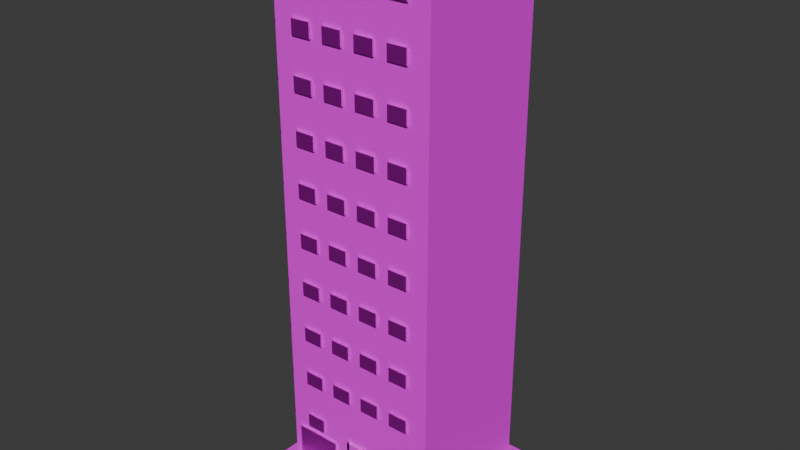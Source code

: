 # Source: Edificio.blend  (saved by Blender 5.0.119; exported with 4.5.12 LTS)
import bpy
from mathutils import Matrix  # noqa: F401  (used for matrix-valued properties, if any)

bpy.ops.wm.read_factory_settings(use_empty=True)
scene = bpy.context.scene
scene.name = 'Scene'

# ---- collections
col_collection = bpy.data.collections.new('Collection'); scene.collection.children.link(col_collection)

# ---- images (referenced by path relative to the original .blend; pixels are not part of the script)
import os
ASSET_DIR = os.environ.get("B2B_ASSET_DIR", "")  # directory of the original .blend (textures are referenced by path, not embedded)
HERE = os.path.dirname(os.path.abspath(__file__))  # packed textures are extracted next to this script under _unpacked/

def load_image(name, relpath, width, height, colorspace="sRGB"):
    """Load a texture the original file referenced (path relative to the .blend, or extracted next to this script)."""
    p = next((c for c in (os.path.join(HERE, relpath), os.path.join(ASSET_DIR, relpath)) if relpath and os.path.exists(c)), "")
    if p:
        img = bpy.data.images.load(p, check_existing=True)
        img.name = name
    else:  # same state as the original file: an image datablock whose file is absent (Cycles renders it pink)
        img = bpy.data.images.new(name, width, height)
        img.source = "FILE"
        img.filepath = "//" + (relpath or name)
    img.colorspace_settings.name = colorspace
    return img
img_azul_png = load_image('Azul.png', 'Azul.png', 1024, 1024, 'sRGB')
img_concreto_png = load_image('Concreto.png', 'Concreto.png', 1024, 1024, 'sRGB')
img_madera_png = load_image('Madera.png', 'Madera.png', 1024, 1024, 'sRGB')
img_metal_png = load_image('Metal.png', 'Metal.png', 1024, 1024, 'sRGB')
img_cristal_png = load_image('Cristal.png', 'Cristal.png', 1024, 1024, 'sRGB')

# ---- materials (node trees are filled in below, after node groups)
mat_material = bpy.data.materials.new('Material')
mat_material_007 = bpy.data.materials.new('Material.007')
mat_material_001 = bpy.data.materials.new('Material.001')
mat_material_002 = bpy.data.materials.new('Material.002')
mat_material_006 = bpy.data.materials.new('Material.006')
mat_material_004 = bpy.data.materials.new('Material.004')
mat_material_008 = bpy.data.materials.new('Material.008')

# ---- material node trees
mat_material.use_nodes = True; mat_material.node_tree.nodes.clear()
_N = mat_material.node_tree.nodes; _L = mat_material.node_tree.links
n0 = _N.new('ShaderNodeBsdfPrincipled'); n0.name = 'BSDF Principista'; n0.location = (-200, 100)
n1 = _N.new('ShaderNodeOutputMaterial'); n1.name = 'Material'; n1.location = (200, 100)
n2 = _N.new('ShaderNodeTexImage'); n2.name = 'Imagen'; n2.location = (-490, 80)
n2.image = img_azul_png
_L.new(n0.outputs[0], n1.inputs[0])
_L.new(n2.outputs[0], n0.inputs[0])
n1.is_active_output = True
mat_material_007.use_nodes = True; mat_material_007.node_tree.nodes.clear()
_N = mat_material_007.node_tree.nodes; _L = mat_material_007.node_tree.links
n0 = _N.new('ShaderNodeBsdfPrincipled'); n0.name = 'BSDF Principista'; n0.location = (-200, 100)
n1 = _N.new('ShaderNodeOutputMaterial'); n1.name = 'Material'; n1.location = (200, 100)
n2 = _N.new('ShaderNodeTexImage'); n2.name = 'Imagen'; n2.location = (-490, 80)
n2.image = img_concreto_png
_L.new(n0.outputs[0], n1.inputs[0])
_L.new(n2.outputs[0], n0.inputs[0])
n1.is_active_output = True
mat_material_001.use_nodes = True; mat_material_001.node_tree.nodes.clear()
_N = mat_material_001.node_tree.nodes; _L = mat_material_001.node_tree.links
n0 = _N.new('ShaderNodeBsdfPrincipled'); n0.name = 'BSDF Principista'; n0.location = (-200, 100)
n1 = _N.new('ShaderNodeOutputMaterial'); n1.name = 'Material'; n1.location = (200, 100)
n2 = _N.new('ShaderNodeTexImage'); n2.name = 'Imagen'; n2.location = (-490, 80)
n2.image = img_madera_png
_L.new(n0.outputs[0], n1.inputs[0])
_L.new(n2.outputs[0], n0.inputs[0])
n1.is_active_output = True
mat_material_002.use_nodes = True; mat_material_002.node_tree.nodes.clear()
_N = mat_material_002.node_tree.nodes; _L = mat_material_002.node_tree.links
n0 = _N.new('ShaderNodeBsdfPrincipled'); n0.name = 'BSDF Principista'; n0.location = (-200, 100)
n0.inputs[1].default_value = 1.0
n1 = _N.new('ShaderNodeOutputMaterial'); n1.name = 'Material'; n1.location = (200, 100)
n2 = _N.new('ShaderNodeTexImage'); n2.name = 'Imagen'; n2.location = (-490, 80)
n2.image = img_metal_png
_L.new(n0.outputs[0], n1.inputs[0])
_L.new(n2.outputs[0], n0.inputs[0])
n1.is_active_output = True
mat_material_006.use_nodes = True; mat_material_006.node_tree.nodes.clear()
_N = mat_material_006.node_tree.nodes; _L = mat_material_006.node_tree.links
n0 = _N.new('ShaderNodeBsdfPrincipled'); n0.name = 'BSDF Principista'; n0.location = (-200, 100)
n0.inputs[1].default_value = 1.0
n1 = _N.new('ShaderNodeOutputMaterial'); n1.name = 'Material'; n1.location = (200, 100)
n2 = _N.new('ShaderNodeTexImage'); n2.name = 'Imagen'; n2.location = (-490, 80)
n2.image = img_cristal_png
_L.new(n0.outputs[0], n1.inputs[0])
_L.new(n2.outputs[0], n0.inputs[0])
n1.is_active_output = True
mat_material_004.use_nodes = True; mat_material_004.node_tree.nodes.clear()
_N = mat_material_004.node_tree.nodes; _L = mat_material_004.node_tree.links
n0 = _N.new('ShaderNodeBsdfPrincipled'); n0.name = 'BSDF Principista'; n0.location = (-200, 100)
n0.inputs[1].default_value = 1.0
n1 = _N.new('ShaderNodeOutputMaterial'); n1.name = 'Material'; n1.location = (200, 100)
n2 = _N.new('ShaderNodeTexImage'); n2.name = 'Imagen'; n2.location = (-490, 80)
n2.image = img_cristal_png
_L.new(n0.outputs[0], n1.inputs[0])
_L.new(n2.outputs[0], n0.inputs[0])
n1.is_active_output = True
mat_material_008.use_nodes = True; mat_material_008.node_tree.nodes.clear()
_N = mat_material_008.node_tree.nodes; _L = mat_material_008.node_tree.links
n0 = _N.new('ShaderNodeBsdfPrincipled'); n0.name = 'BSDF Principista'; n0.location = (-200, 100)
n0.inputs[1].default_value = 1.0
n1 = _N.new('ShaderNodeOutputMaterial'); n1.name = 'Material'; n1.location = (200, 100)
n2 = _N.new('ShaderNodeTexImage'); n2.name = 'Imagen'; n2.location = (-490, 80)
n2.image = img_metal_png
_L.new(n0.outputs[0], n1.inputs[0])
_L.new(n2.outputs[0], n0.inputs[0])
n1.is_active_output = True

# ---- world
world_world = bpy.data.worlds.new('World'); scene.world = world_world
world_world.use_nodes = True; world_world.node_tree.nodes.clear()
_N = world_world.node_tree.nodes; _L = world_world.node_tree.links
n0 = _N.new('ShaderNodeOutputWorld'); n0.name = 'World Output'; n0.location = (200, 100)
n1 = _N.new('ShaderNodeBackground'); n1.name = 'Background'; n1.location = (-200, 100)
n1.inputs[0].default_value = (0.05088, 0.05088, 0.05088, 1.0)
_L.new(n1.outputs[0], n0.inputs[0])
n0.is_active_output = True
world_world.color = (0.05088, 0.05088, 0.05088)
world_world.sun_shadow_jitter_overblur = 0.0

# ---- meshes
me_cubo_110 = bpy.data.meshes.new('Cubo.110')
me_cubo_110.from_pydata([(-2.4, -2.0, 0.3), (-2.4, -2.0, 16.0), (-2.4, 2.0, 0.3), (-2.4, 2.0, 16.0), (2.4, -2.0, 0.3), (2.4, -2.0, 16.0), (2.4, 2.0, 0.3), (2.4, 2.0, 16.0)], [], [(0, 1, 3, 2), (2, 3, 7, 6), (6, 7, 5, 4), (4, 5, 1, 0)])
_uv = me_cubo_110.uv_layers.new(name='MapaUV')
_uv.uv.foreach_set('vector', [0.02085, 0.01534, 0.9963, 0.02154, 0.9984, 0.9938, 0.003636, 0.9941, 0.003636, 0.9941, 0.9984, 0.9938, 0.9991, 0.003637, -0.002974, 0.004645, -0.002974, 0.004645, 0.9991, 0.003637, 1.001, 1.003, -0.0009579, 0.9925, -0.0009579, 0.9925, 1.001, 1.003, 0.997, 0.0005825, 0.0009609, -0.003999])
me_cubo_110.materials.append(mat_material)
me_cubo_110.update()
me_cubo_111 = bpy.data.meshes.new('Cubo.111')
me_cubo_111.from_pydata([(-2.475, -2.075, 16.06), (-2.475, -2.075, 16.24), (-2.475, 2.075, 16.06), (-2.475, 2.075, 16.24), (2.475, -2.075, 16.06), (2.475, -2.075, 16.24), (2.475, 2.075, 16.06), (2.475, 2.075, 16.24), (-2.9, -2.5, 0.0), (-2.9, -2.5, 0.3), (-2.9, 2.5, 0.0), (-2.9, 2.5, 0.3), (2.9, -2.5, 0.0), (2.9, -2.5, 0.3), (2.9, 2.5, 0.0), (2.9, 2.5, 0.3), (-1.0, -2.8, 0.0), (-1.0, -2.8, 0.24), (-1.0, -2.1, 0.0), (-1.0, -2.1, 0.24), (1.0, -2.8, 0.0), (1.0, -2.8, 0.24), (1.0, -2.1, 0.0), (1.0, -2.1, 0.24)], [], [(0, 1, 3, 2), (2, 3, 7, 6), (6, 7, 5, 4), (4, 5, 1, 0), (2, 6, 4, 0), (7, 3, 1, 5), (8, 9, 11, 10), (10, 11, 15, 14), (14, 15, 13, 12), (12, 13, 9, 8), (10, 14, 12, 8), (15, 11, 9, 13), (16, 17, 19, 18), (18, 19, 23, 22), (22, 23, 21, 20), (20, 21, 17, 16), (18, 22, 20, 16), (23, 19, 17, 21)])
_uv = me_cubo_111.uv_layers.new(name='MapaUV')
_uv.uv.foreach_set('vector', [0.375, 0.0, 0.625, 0.0, 0.625, 0.25, 0.375, 0.25, 0.375, 0.25, 0.625, 0.25, 0.625, 0.5, 0.375, 0.5, 0.375, 0.5, 0.625, 0.5, 0.625, 0.75, 0.375, 0.75, 0.375, 0.75, 0.625, 0.75, 0.625, 1.0, 0.375, 1.0, 0.125, 0.5, 0.375, 0.5, 0.375, 0.75, 0.125, 0.75, 0.625, 0.5, 0.875, 0.5, 0.875, 0.75, 0.625, 0.75, 0.375, 0.0, 0.625, 0.0, 0.625, 0.25, 0.375, 0.25, 0.375, 0.25, 0.625, 0.25, 0.625, 0.5, 0.375, 0.5, 0.375, 0.5, 0.625, 0.5, 0.625, 0.75, 0.375, 0.75, 0.375, 0.75, 0.625, 0.75, 0.625, 1.0, 0.375, 1.0, 0.125, 0.5, 0.375, 0.5, 0.375, 0.75, 0.125, 0.75, 0.625, 0.5, 0.875, 0.5, 0.875, 0.75, 0.625, 0.75, 0.375, 0.0, 0.625, 0.0, 0.625, 0.25, 0.375, 0.25, 0.375, 0.25, 0.625, 0.25, 0.625, 0.5, 0.375, 0.5, 0.375, 0.5, 0.625, 0.5, 0.625, 0.75, 0.375, 0.75, 0.375, 0.75, 0.625, 0.75, 0.625, 1.0, 0.375, 1.0, 0.125, 0.5, 0.375, 0.5, 0.375, 0.75, 0.125, 0.75, 0.625, 0.5, 0.875, 0.5, 0.875, 0.75, 0.625, 0.75])
me_cubo_111.materials.append(mat_material_007)
me_cubo_111.update()
me_cubo_112 = bpy.data.meshes.new('Cubo.112')
me_cubo_112.from_pydata([(-0.325, -2.08, 0.0), (-0.325, -2.08, 1.9), (-0.325, -2.0, 0.0), (-0.325, -2.0, 1.9), (0.325, -2.08, 0.0), (0.325, -2.08, 1.9), (0.325, -2.0, 0.0), (0.325, -2.0, 1.9)], [], [(0, 1, 3, 2), (2, 3, 7, 6), (6, 7, 5, 4), (4, 5, 1, 0), (2, 6, 4, 0), (7, 3, 1, 5)])
_uv = me_cubo_112.uv_layers.new(name='MapaUV')
_uv.uv.foreach_set('vector', [0.375, 0.0, 0.625, 0.0, 0.625, 0.25, 0.375, 0.25, 0.375, 0.25, 0.625, 0.25, 0.625, 0.5, 0.375, 0.5, 0.375, 0.5, 0.625, 0.5, 0.625, 0.75, 0.375, 0.75, 0.375, 0.75, 0.625, 0.75, 0.625, 1.0, 0.375, 1.0, 0.125, 0.5, 0.375, 0.5, 0.375, 0.75, 0.125, 0.75, 0.625, 0.5, 0.875, 0.5, 0.875, 0.75, 0.625, 0.75])
me_cubo_112.materials.append(mat_material_001)
me_cubo_112.update()
me_cubo_113 = bpy.data.meshes.new('Cubo.113')
me_cubo_113.from_pydata([(-0.32, -2.08, -0.05), (-0.32, -2.08, 1.95), (-0.32, -1.96, -0.05), (-0.32, -1.96, 1.95), (-0.24, -2.08, -0.05), (-0.24, -2.08, 1.95), (-0.24, -1.96, -0.05), (-0.24, -1.96, 1.95), (0.24, -2.08, -0.05), (0.24, -2.08, 1.95), (0.24, -1.96, -0.05), (0.24, -1.96, 1.95), (0.32, -2.08, -0.05), (0.32, -2.08, 1.95), (0.32, -1.96, -0.05), (0.32, -1.96, 1.95)], [], [(0, 1, 3, 2), (2, 3, 7, 6), (6, 7, 5, 4), (4, 5, 1, 0), (2, 6, 4, 0), (7, 3, 1, 5), (8, 9, 11, 10), (10, 11, 15, 14), (14, 15, 13, 12), (12, 13, 9, 8), (10, 14, 12, 8), (15, 11, 9, 13)])
_uv = me_cubo_113.uv_layers.new(name='MapaUV')
_uv.uv.foreach_set('vector', [0.375, 0.0, 0.625, 0.0, 0.625, 0.25, 0.375, 0.25, 0.375, 0.25, 0.625, 0.25, 0.625, 0.5, 0.375, 0.5, 0.375, 0.5, 0.625, 0.5, 0.625, 0.75, 0.375, 0.75, 0.375, 0.75, 0.625, 0.75, 0.625, 1.0, 0.375, 1.0, 0.125, 0.5, 0.375, 0.5, 0.375, 0.75, 0.125, 0.75, 0.625, 0.5, 0.875, 0.5, 0.875, 0.75, 0.625, 0.75, 0.375, 0.0, 0.625, 0.0, 0.625, 0.25, 0.375, 0.25, 0.375, 0.25, 0.625, 0.25, 0.625, 0.5, 0.375, 0.5, 0.375, 0.5, 0.625, 0.5, 0.625, 0.75, 0.375, 0.75, 0.375, 0.75, 0.625, 0.75, 0.625, 1.0, 0.375, 1.0, 0.125, 0.5, 0.375, 0.5, 0.375, 0.75, 0.125, 0.75, 0.625, 0.5, 0.875, 0.5, 0.875, 0.75, 0.625, 0.75])
me_cubo_113.materials.append(mat_material_002)
me_cubo_113.update()
me_cubo_115 = bpy.data.meshes.new('Cubo.115')
me_cubo_115.from_pydata([(-2.125, -2.07, 0.075), (-2.125, -2.07, 1.625), (-2.125, -1.99, 0.075), (-2.125, -1.99, 1.625), (-0.775, -2.07, 0.075), (-0.775, -2.07, 1.625), (-0.775, -1.99, 0.075), (-0.775, -1.99, 1.625), (0.775, -2.07, 0.075), (0.775, -2.07, 1.625), (0.775, -1.99, 0.075), (0.775, -1.99, 1.625), (2.125, -2.07, 0.075), (2.125, -2.07, 1.625), (2.125, -1.99, 0.075), (2.125, -1.99, 1.625)], [], [(0, 1, 3, 2), (2, 3, 7, 6), (6, 7, 5, 4), (4, 5, 1, 0), (2, 6, 4, 0), (7, 3, 1, 5), (8, 9, 11, 10), (10, 11, 15, 14), (14, 15, 13, 12), (12, 13, 9, 8), (10, 14, 12, 8), (15, 11, 9, 13)])
_uv = me_cubo_115.uv_layers.new(name='MapaUV')
_uv.uv.foreach_set('vector', [0.375, 0.0, 0.625, 0.0, 0.625, 0.25, 0.375, 0.25, 0.375, 0.25, 0.625, 0.25, 0.625, 0.5, 0.375, 0.5, 0.375, 0.5, 0.625, 0.5, 0.625, 0.75, 0.375, 0.75, 0.375, 0.75, 0.625, 0.75, 0.625, 1.0, 0.375, 1.0, 0.125, 0.5, 0.375, 0.5, 0.375, 0.75, 0.125, 0.75, 0.625, 0.5, 0.875, 0.5, 0.875, 0.75, 0.625, 0.75, 0.375, 0.0, 0.625, 0.0, 0.625, 0.25, 0.375, 0.25, 0.375, 0.25, 0.625, 0.25, 0.625, 0.5, 0.375, 0.5, 0.375, 0.5, 0.625, 0.5, 0.625, 0.75, 0.375, 0.75, 0.375, 0.75, 0.625, 0.75, 0.625, 1.0, 0.375, 1.0, 0.125, 0.5, 0.375, 0.5, 0.375, 0.75, 0.125, 0.75, 0.625, 0.5, 0.875, 0.5, 0.875, 0.75, 0.625, 0.75])
me_cubo_115.materials.append(mat_material_006)
me_cubo_115.update()
me_cubo_118 = bpy.data.meshes.new('Cubo.118')
me_cubo_118.from_pydata([(-1.79, -2.07, 1.79), (-1.79, -2.07, 2.21), (-1.79, -2.02, 1.79), (-1.79, -2.02, 2.21), (-1.21, -2.07, 1.79), (-1.21, -2.07, 2.21), (-1.21, -2.02, 1.79), (-1.21, -2.02, 2.21), (1.21, -2.07, 1.79), (1.21, -2.07, 2.21), (1.21, -2.02, 1.79), (1.21, -2.02, 2.21), (1.79, -2.07, 1.79), (1.79, -2.07, 2.21), (1.79, -2.02, 1.79), (1.79, -2.02, 2.21), (-1.79, -2.07, 3.24), (-1.79, -2.07, 3.66), (-1.79, -2.02, 3.24), (-1.79, -2.02, 3.66), (-1.21, -2.07, 3.24), (-1.21, -2.07, 3.66), (-1.21, -2.02, 3.24), (-1.21, -2.02, 3.66), (-0.79, -2.07, 3.24), (-0.79, -2.07, 3.66), (-0.79, -2.02, 3.24), (-0.79, -2.02, 3.66), (-0.21, -2.07, 3.24), (-0.21, -2.07, 3.66), (-0.21, -2.02, 3.24), (-0.21, -2.02, 3.66), (0.21, -2.07, 3.24), (0.21, -2.07, 3.66), (0.21, -2.02, 3.24), (0.21, -2.02, 3.66), (0.79, -2.07, 3.24), (0.79, -2.07, 3.66), (0.79, -2.02, 3.24), (0.79, -2.02, 3.66), (1.21, -2.07, 3.24), (1.21, -2.07, 3.66), (1.21, -2.02, 3.24), (1.21, -2.02, 3.66), (1.79, -2.07, 3.24), (1.79, -2.07, 3.66), (1.79, -2.02, 3.24), (1.79, -2.02, 3.66), (-1.79, -2.07, 4.69), (-1.79, -2.07, 5.11), (-1.79, -2.02, 4.69), (-1.79, -2.02, 5.11), (-1.21, -2.07, 4.69), (-1.21, -2.07, 5.11), (-1.21, -2.02, 4.69), (-1.21, -2.02, 5.11), (-0.79, -2.07, 4.69), (-0.79, -2.07, 5.11), (-0.79, -2.02, 4.69), (-0.79, -2.02, 5.11), (-0.21, -2.07, 4.69), (-0.21, -2.07, 5.11), (-0.21, -2.02, 4.69), (-0.21, -2.02, 5.11), (0.21, -2.07, 4.69), (0.21, -2.07, 5.11), (0.21, -2.02, 4.69), (0.21, -2.02, 5.11), (0.79, -2.07, 4.69), (0.79, -2.07, 5.11), (0.79, -2.02, 4.69), (0.79, -2.02, 5.11), (1.21, -2.07, 4.69), (1.21, -2.07, 5.11), (1.21, -2.02, 4.69), (1.21, -2.02, 5.11), (1.79, -2.07, 4.69), (1.79, -2.07, 5.11), (1.79, -2.02, 4.69), (1.79, -2.02, 5.11), (-1.79, -2.07, 6.14), (-1.79, -2.07, 6.56), (-1.79, -2.02, 6.14), (-1.79, -2.02, 6.56), (-1.21, -2.07, 6.14), (-1.21, -2.07, 6.56), (-1.21, -2.02, 6.14), (-1.21, -2.02, 6.56), (-0.79, -2.07, 6.14), (-0.79, -2.07, 6.56), (-0.79, -2.02, 6.14), (-0.79, -2.02, 6.56), (-0.21, -2.07, 6.14), (-0.21, -2.07, 6.56), (-0.21, -2.02, 6.14), (-0.21, -2.02, 6.56), (0.21, -2.07, 6.14), (0.21, -2.07, 6.56), (0.21, -2.02, 6.14), (0.21, -2.02, 6.56), (0.79, -2.07, 6.14), (0.79, -2.07, 6.56), (0.79, -2.02, 6.14), (0.79, -2.02, 6.56), (1.21, -2.07, 6.14), (1.21, -2.07, 6.56), (1.21, -2.02, 6.14), (1.21, -2.02, 6.56), (1.79, -2.07, 6.14), (1.79, -2.07, 6.56), (1.79, -2.02, 6.14), (1.79, -2.02, 6.56), (-1.79, -2.07, 7.59), (-1.79, -2.07, 8.01), (-1.79, -2.02, 7.59), (-1.79, -2.02, 8.01), (-1.21, -2.07, 7.59), (-1.21, -2.07, 8.01), (-1.21, -2.02, 7.59), (-1.21, -2.02, 8.01), (-0.79, -2.07, 7.59), (-0.79, -2.07, 8.01), (-0.79, -2.02, 7.59), (-0.79, -2.02, 8.01), (-0.21, -2.07, 7.59), (-0.21, -2.07, 8.01), (-0.21, -2.02, 7.59), (-0.21, -2.02, 8.01), (0.21, -2.07, 7.59), (0.21, -2.07, 8.01), (0.21, -2.02, 7.59), (0.21, -2.02, 8.01), (0.79, -2.07, 7.59), (0.79, -2.07, 8.01), (0.79, -2.02, 7.59), (0.79, -2.02, 8.01), (1.21, -2.07, 7.59), (1.21, -2.07, 8.01), (1.21, -2.02, 7.59), (1.21, -2.02, 8.01), (1.79, -2.07, 7.59), (1.79, -2.07, 8.01), (1.79, -2.02, 7.59), (1.79, -2.02, 8.01), (-1.79, -2.07, 9.04), (-1.79, -2.07, 9.46), (-1.79, -2.02, 9.04), (-1.79, -2.02, 9.46), (-1.21, -2.07, 9.04), (-1.21, -2.07, 9.46), (-1.21, -2.02, 9.04), (-1.21, -2.02, 9.46), (-0.79, -2.07, 9.04), (-0.79, -2.07, 9.46), (-0.79, -2.02, 9.04), (-0.79, -2.02, 9.46), (-0.21, -2.07, 9.04), (-0.21, -2.07, 9.46), (-0.21, -2.02, 9.04), (-0.21, -2.02, 9.46), (0.21, -2.07, 9.04), (0.21, -2.07, 9.46), (0.21, -2.02, 9.04), (0.21, -2.02, 9.46), (0.79, -2.07, 9.04), (0.79, -2.07, 9.46), (0.79, -2.02, 9.04), (0.79, -2.02, 9.46), (1.21, -2.07, 9.04), (1.21, -2.07, 9.46), (1.21, -2.02, 9.04), (1.21, -2.02, 9.46), (1.79, -2.07, 9.04), (1.79, -2.07, 9.46), (1.79, -2.02, 9.04), (1.79, -2.02, 9.46), (-1.79, -2.07, 10.49), (-1.79, -2.07, 10.91), (-1.79, -2.02, 10.49), (-1.79, -2.02, 10.91), (-1.21, -2.07, 10.49), (-1.21, -2.07, 10.91), (-1.21, -2.02, 10.49), (-1.21, -2.02, 10.91), (-0.79, -2.07, 10.49), (-0.79, -2.07, 10.91), (-0.79, -2.02, 10.49), (-0.79, -2.02, 10.91), (-0.21, -2.07, 10.49), (-0.21, -2.07, 10.91), (-0.21, -2.02, 10.49), (-0.21, -2.02, 10.91), (0.21, -2.07, 10.49), (0.21, -2.07, 10.91), (0.21, -2.02, 10.49), (0.21, -2.02, 10.91), (0.79, -2.07, 10.49), (0.79, -2.07, 10.91), (0.79, -2.02, 10.49), (0.79, -2.02, 10.91), (1.21, -2.07, 10.49), (1.21, -2.07, 10.91), (1.21, -2.02, 10.49), (1.21, -2.02, 10.91), (1.79, -2.07, 10.49), (1.79, -2.07, 10.91), (1.79, -2.02, 10.49), (1.79, -2.02, 10.91), (-1.79, -2.07, 11.94), (-1.79, -2.07, 12.36), (-1.79, -2.02, 11.94), (-1.79, -2.02, 12.36), (-1.21, -2.07, 11.94), (-1.21, -2.07, 12.36), (-1.21, -2.02, 11.94), (-1.21, -2.02, 12.36), (-0.79, -2.07, 11.94), (-0.79, -2.07, 12.36), (-0.79, -2.02, 11.94), (-0.79, -2.02, 12.36), (-0.21, -2.07, 11.94), (-0.21, -2.07, 12.36), (-0.21, -2.02, 11.94), (-0.21, -2.02, 12.36), (0.21, -2.07, 11.94), (0.21, -2.07, 12.36), (0.21, -2.02, 11.94), (0.21, -2.02, 12.36), (0.79, -2.07, 11.94), (0.79, -2.07, 12.36), (0.79, -2.02, 11.94), (0.79, -2.02, 12.36), (1.21, -2.07, 11.94), (1.21, -2.07, 12.36), (1.21, -2.02, 11.94), (1.21, -2.02, 12.36), (1.79, -2.07, 11.94), (1.79, -2.07, 12.36), (1.79, -2.02, 11.94), (1.79, -2.02, 12.36), (-1.79, -2.07, 13.39), (-1.79, -2.07, 13.81), (-1.79, -2.02, 13.39), (-1.79, -2.02, 13.81), (-1.21, -2.07, 13.39), (-1.21, -2.07, 13.81), (-1.21, -2.02, 13.39), (-1.21, -2.02, 13.81), (-0.79, -2.07, 13.39), (-0.79, -2.07, 13.81), (-0.79, -2.02, 13.39), (-0.79, -2.02, 13.81), (-0.21, -2.07, 13.39), (-0.21, -2.07, 13.81), (-0.21, -2.02, 13.39), (-0.21, -2.02, 13.81), (0.21, -2.07, 13.39), (0.21, -2.07, 13.81), (0.21, -2.02, 13.39), (0.21, -2.02, 13.81), (0.79, -2.07, 13.39), (0.79, -2.07, 13.81), (0.79, -2.02, 13.39), (0.79, -2.02, 13.81), (1.21, -2.07, 13.39), (1.21, -2.07, 13.81), (1.21, -2.02, 13.39), (1.21, -2.02, 13.81), (1.79, -2.07, 13.39), (1.79, -2.07, 13.81), (1.79, -2.02, 13.39), (1.79, -2.02, 13.81), (-1.79, -2.07, 14.84), (-1.79, -2.07, 15.26), (-1.79, -2.02, 14.84), (-1.79, -2.02, 15.26), (-1.21, -2.07, 14.84), (-1.21, -2.07, 15.26), (-1.21, -2.02, 14.84), (-1.21, -2.02, 15.26), (-0.79, -2.07, 14.84), (-0.79, -2.07, 15.26), (-0.79, -2.02, 14.84), (-0.79, -2.02, 15.26), (-0.21, -2.07, 14.84), (-0.21, -2.07, 15.26), (-0.21, -2.02, 14.84), (-0.21, -2.02, 15.26), (0.21, -2.07, 14.84), (0.21, -2.07, 15.26), (0.21, -2.02, 14.84), (0.21, -2.02, 15.26), (0.79, -2.07, 14.84), (0.79, -2.07, 15.26), (0.79, -2.02, 14.84), (0.79, -2.02, 15.26), (1.21, -2.07, 14.84), (1.21, -2.07, 15.26), (1.21, -2.02, 14.84), (1.21, -2.02, 15.26), (1.79, -2.07, 14.84), (1.79, -2.07, 15.26), (1.79, -2.02, 14.84), (1.79, -2.02, 15.26)], [], [(0, 1, 3, 2), (2, 3, 7, 6), (6, 7, 5, 4), (4, 5, 1, 0), (2, 6, 4, 0), (7, 3, 1, 5), (8, 9, 11, 10), (10, 11, 15, 14), (14, 15, 13, 12), (12, 13, 9, 8), (10, 14, 12, 8), (15, 11, 9, 13), (16, 17, 19, 18), (18, 19, 23, 22), (22, 23, 21, 20), (20, 21, 17, 16), (18, 22, 20, 16), (23, 19, 17, 21), (24, 25, 27, 26), (26, 27, 31, 30), (30, 31, 29, 28), (28, 29, 25, 24), (26, 30, 28, 24), (31, 27, 25, 29), (32, 33, 35, 34), (34, 35, 39, 38), (38, 39, 37, 36), (36, 37, 33, 32), (34, 38, 36, 32), (39, 35, 33, 37), (40, 41, 43, 42), (42, 43, 47, 46), (46, 47, 45, 44), (44, 45, 41, 40), (42, 46, 44, 40), (47, 43, 41, 45), (48, 49, 51, 50), (50, 51, 55, 54), (54, 55, 53, 52), (52, 53, 49, 48), (50, 54, 52, 48), (55, 51, 49, 53), (56, 57, 59, 58), (58, 59, 63, 62), (62, 63, 61, 60), (60, 61, 57, 56), (58, 62, 60, 56), (63, 59, 57, 61), (64, 65, 67, 66), (66, 67, 71, 70), (70, 71, 69, 68), (68, 69, 65, 64), (66, 70, 68, 64), (71, 67, 65, 69), (72, 73, 75, 74), (74, 75, 79, 78), (78, 79, 77, 76), (76, 77, 73, 72), (74, 78, 76, 72), (79, 75, 73, 77), (80, 81, 83, 82), (82, 83, 87, 86), (86, 87, 85, 84), (84, 85, 81, 80), (82, 86, 84, 80), (87, 83, 81, 85), (88, 89, 91, 90), (90, 91, 95, 94), (94, 95, 93, 92), (92, 93, 89, 88), (90, 94, 92, 88), (95, 91, 89, 93), (96, 97, 99, 98), (98, 99, 103, 102), (102, 103, 101, 100), (100, 101, 97, 96), (98, 102, 100, 96), (103, 99, 97, 101), (104, 105, 107, 106), (106, 107, 111, 110), (110, 111, 109, 108), (108, 109, 105, 104), (106, 110, 108, 104), (111, 107, 105, 109), (112, 113, 115, 114), (114, 115, 119, 118), (118, 119, 117, 116), (116, 117, 113, 112), (114, 118, 116, 112), (119, 115, 113, 117), (120, 121, 123, 122), (122, 123, 127, 126), (126, 127, 125, 124), (124, 125, 121, 120), (122, 126, 124, 120), (127, 123, 121, 125), (128, 129, 131, 130), (130, 131, 135, 134), (134, 135, 133, 132), (132, 133, 129, 128), (130, 134, 132, 128), (135, 131, 129, 133), (136, 137, 139, 138), (138, 139, 143, 142), (142, 143, 141, 140), (140, 141, 137, 136), (138, 142, 140, 136), (143, 139, 137, 141), (144, 145, 147, 146), (146, 147, 151, 150), (150, 151, 149, 148), (148, 149, 145, 144), (146, 150, 148, 144), (151, 147, 145, 149), (152, 153, 155, 154), (154, 155, 159, 158), (158, 159, 157, 156), (156, 157, 153, 152), (154, 158, 156, 152), (159, 155, 153, 157), (160, 161, 163, 162), (162, 163, 167, 166), (166, 167, 165, 164), (164, 165, 161, 160), (162, 166, 164, 160), (167, 163, 161, 165), (168, 169, 171, 170), (170, 171, 175, 174), (174, 175, 173, 172), (172, 173, 169, 168), (170, 174, 172, 168), (175, 171, 169, 173), (176, 177, 179, 178), (178, 179, 183, 182), (182, 183, 181, 180), (180, 181, 177, 176), (178, 182, 180, 176), (183, 179, 177, 181), (184, 185, 187, 186), (186, 187, 191, 190), (190, 191, 189, 188), (188, 189, 185, 184), (186, 190, 188, 184), (191, 187, 185, 189), (192, 193, 195, 194), (194, 195, 199, 198), (198, 199, 197, 196), (196, 197, 193, 192), (194, 198, 196, 192), (199, 195, 193, 197), (200, 201, 203, 202), (202, 203, 207, 206), (206, 207, 205, 204), (204, 205, 201, 200), (202, 206, 204, 200), (207, 203, 201, 205), (208, 209, 211, 210), (210, 211, 215, 214), (214, 215, 213, 212), (212, 213, 209, 208), (210, 214, 212, 208), (215, 211, 209, 213), (216, 217, 219, 218), (218, 219, 223, 222), (222, 223, 221, 220), (220, 221, 217, 216), (218, 222, 220, 216), (223, 219, 217, 221), (224, 225, 227, 226), (226, 227, 231, 230), (230, 231, 229, 228), (228, 229, 225, 224), (226, 230, 228, 224), (231, 227, 225, 229), (232, 233, 235, 234), (234, 235, 239, 238), (238, 239, 237, 236), (236, 237, 233, 232), (234, 238, 236, 232), (239, 235, 233, 237), (240, 241, 243, 242), (242, 243, 247, 246), (246, 247, 245, 244), (244, 245, 241, 240), (242, 246, 244, 240), (247, 243, 241, 245), (248, 249, 251, 250), (250, 251, 255, 254), (254, 255, 253, 252), (252, 253, 249, 248), (250, 254, 252, 248), (255, 251, 249, 253), (256, 257, 259, 258), (258, 259, 263, 262), (262, 263, 261, 260), (260, 261, 257, 256), (258, 262, 260, 256), (263, 259, 257, 261), (264, 265, 267, 266), (266, 267, 271, 270), (270, 271, 269, 268), (268, 269, 265, 264), (266, 270, 268, 264), (271, 267, 265, 269), (272, 273, 275, 274), (274, 275, 279, 278), (278, 279, 277, 276), (276, 277, 273, 272), (274, 278, 276, 272), (279, 275, 273, 277), (280, 281, 283, 282), (282, 283, 287, 286), (286, 287, 285, 284), (284, 285, 281, 280), (282, 286, 284, 280), (287, 283, 281, 285), (288, 289, 291, 290), (290, 291, 295, 294), (294, 295, 293, 292), (292, 293, 289, 288), (290, 294, 292, 288), (295, 291, 289, 293), (296, 297, 299, 298), (298, 299, 303, 302), (302, 303, 301, 300), (300, 301, 297, 296), (298, 302, 300, 296), (303, 299, 297, 301)])
_uv = me_cubo_118.uv_layers.new(name='MapaUV')
_uv.uv.foreach_set('vector', [0.375, 0.0, 0.625, 0.0, 0.625, 0.25, 0.375, 0.25, 0.375, 0.25, 0.625, 0.25, 0.625, 0.5, 0.375, 0.5, 0.375, 0.5, 0.625, 0.5, 0.625, 0.75, 0.375, 0.75, 0.375, 0.75, 0.625, 0.75, 0.625, 1.0, 0.375, 1.0, 0.125, 0.5, 0.375, 0.5, 0.375, 0.75, 0.125, 0.75, 0.625, 0.5, 0.875, 0.5, 0.875, 0.75, 0.625, 0.75, 0.375, 0.0, 0.625, 0.0, 0.625, 0.25, 0.375, 0.25, 0.375, 0.25, 0.625, 0.25, 0.625, 0.5, 0.375, 0.5, 0.375, 0.5, 0.625, 0.5, 0.625, 0.75, 0.375, 0.75, 0.375, 0.75, 0.625, 0.75, 0.625, 1.0, 0.375, 1.0, 0.125, 0.5, 0.375, 0.5, 0.375, 0.75, 0.125, 0.75, 0.625, 0.5, 0.875, 0.5, 0.875, 0.75, 0.625, 0.75, 0.375, 0.0, 0.625, 0.0, 0.625, 0.25, 0.375, 0.25, 0.375, 0.25, 0.625, 0.25, 0.625, 0.5, 0.375, 0.5, 0.375, 0.5, 0.625, 0.5, 0.625, 0.75, 0.375, 0.75, 0.375, 0.75, 0.625, 0.75, 0.625, 1.0, 0.375, 1.0, 0.125, 0.5, 0.375, 0.5, 0.375, 0.75, 0.125, 0.75, 0.625, 0.5, 0.875, 0.5, 0.875, 0.75, 0.625, 0.75, 0.375, 0.0, 0.625, 0.0, 0.625, 0.25, 0.375, 0.25, 0.375, 0.25, 0.625, 0.25, 0.625, 0.5, 0.375, 0.5, 0.375, 0.5, 0.625, 0.5, 0.625, 0.75, 0.375, 0.75, 0.375, 0.75, 0.625, 0.75, 0.625, 1.0, 0.375, 1.0, 0.125, 0.5, 0.375, 0.5, 0.375, 0.75, 0.125, 0.75, 0.625, 0.5, 0.875, 0.5, 0.875, 0.75, 0.625, 0.75, 0.375, 0.0, 0.625, 0.0, 0.625, 0.25, 0.375, 0.25, 0.375, 0.25, 0.625, 0.25, 0.625, 0.5, 0.375, 0.5, 0.375, 0.5, 0.625, 0.5, 0.625, 0.75, 0.375, 0.75, 0.375, 0.75, 0.625, 0.75, 0.625, 1.0, 0.375, 1.0, 0.125, 0.5, 0.375, 0.5, 0.375, 0.75, 0.125, 0.75, 0.625, 0.5, 0.875, 0.5, 0.875, 0.75, 0.625, 0.75, 0.375, 0.0, 0.625, 0.0, 0.625, 0.25, 0.375, 0.25, 0.375, 0.25, 0.625, 0.25, 0.625, 0.5, 0.375, 0.5, 0.375, 0.5, 0.625, 0.5, 0.625, 0.75, 0.375, 0.75, 0.375, 0.75, 0.625, 0.75, 0.625, 1.0, 0.375, 1.0, 0.125, 0.5, 0.375, 0.5, 0.375, 0.75, 0.125, 0.75, 0.625, 0.5, 0.875, 0.5, 0.875, 0.75, 0.625, 0.75, 0.375, 0.0, 0.625, 0.0, 0.625, 0.25, 0.375, 0.25, 0.375, 0.25, 0.625, 0.25, 0.625, 0.5, 0.375, 0.5, 0.375, 0.5, 0.625, 0.5, 0.625, 0.75, 0.375, 0.75, 0.375, 0.75, 0.625, 0.75, 0.625, 1.0, 0.375, 1.0, 0.125, 0.5, 0.375, 0.5, 0.375, 0.75, 0.125, 0.75, 0.625, 0.5, 0.875, 0.5, 0.875, 0.75, 0.625, 0.75, 0.375, 0.0, 0.625, 0.0, 0.625, 0.25, 0.375, 0.25, 0.375, 0.25, 0.625, 0.25, 0.625, 0.5, 0.375, 0.5, 0.375, 0.5, 0.625, 0.5, 0.625, 0.75, 0.375, 0.75, 0.375, 0.75, 0.625, 0.75, 0.625, 1.0, 0.375, 1.0, 0.125, 0.5, 0.375, 0.5, 0.375, 0.75, 0.125, 0.75, 0.625, 0.5, 0.875, 0.5, 0.875, 0.75, 0.625, 0.75, 0.375, 0.0, 0.625, 0.0, 0.625, 0.25, 0.375, 0.25, 0.375, 0.25, 0.625, 0.25, 0.625, 0.5, 0.375, 0.5, 0.375, 0.5, 0.625, 0.5, 0.625, 0.75, 0.375, 0.75, 0.375, 0.75, 0.625, 0.75, 0.625, 1.0, 0.375, 1.0, 0.125, 0.5, 0.375, 0.5, 0.375, 0.75, 0.125, 0.75, 0.625, 0.5, 0.875, 0.5, 0.875, 0.75, 0.625, 0.75, 0.375, 0.0, 0.625, 0.0, 0.625, 0.25, 0.375, 0.25, 0.375, 0.25, 0.625, 0.25, 0.625, 0.5, 0.375, 0.5, 0.375, 0.5, 0.625, 0.5, 0.625, 0.75, 0.375, 0.75, 0.375, 0.75, 0.625, 0.75, 0.625, 1.0, 0.375, 1.0, 0.125, 0.5, 0.375, 0.5, 0.375, 0.75, 0.125, 0.75, 0.625, 0.5, 0.875, 0.5, 0.875, 0.75, 0.625, 0.75, 0.375, 0.0, 0.625, 0.0, 0.625, 0.25, 0.375, 0.25, 0.375, 0.25, 0.625, 0.25, 0.625, 0.5, 0.375, 0.5, 0.375, 0.5, 0.625, 0.5, 0.625, 0.75, 0.375, 0.75, 0.375, 0.75, 0.625, 0.75, 0.625, 1.0, 0.375, 1.0, 0.125, 0.5, 0.375, 0.5, 0.375, 0.75, 0.125, 0.75, 0.625, 0.5, 0.875, 0.5, 0.875, 0.75, 0.625, 0.75, 0.375, 0.0, 0.625, 0.0, 0.625, 0.25, 0.375, 0.25, 0.375, 0.25, 0.625, 0.25, 0.625, 0.5, 0.375, 0.5, 0.375, 0.5, 0.625, 0.5, 0.625, 0.75, 0.375, 0.75, 0.375, 0.75, 0.625, 0.75, 0.625, 1.0, 0.375, 1.0, 0.125, 0.5, 0.375, 0.5, 0.375, 0.75, 0.125, 0.75, 0.625, 0.5, 0.875, 0.5, 0.875, 0.75, 0.625, 0.75, 0.375, 0.0, 0.625, 0.0, 0.625, 0.25, 0.375, 0.25, 0.375, 0.25, 0.625, 0.25, 0.625, 0.5, 0.375, 0.5, 0.375, 0.5, 0.625, 0.5, 0.625, 0.75, 0.375, 0.75, 0.375, 0.75, 0.625, 0.75, 0.625, 1.0, 0.375, 1.0, 0.125, 0.5, 0.375, 0.5, 0.375, 0.75, 0.125, 0.75, 0.625, 0.5, 0.875, 0.5, 0.875, 0.75, 0.625, 0.75, 0.375, 0.0, 0.625, 0.0, 0.625, 0.25, 0.375, 0.25, 0.375, 0.25, 0.625, 0.25, 0.625, 0.5, 0.375, 0.5, 0.375, 0.5, 0.625, 0.5, 0.625, 0.75, 0.375, 0.75, 0.375, 0.75, 0.625, 0.75, 0.625, 1.0, 0.375, 1.0, 0.125, 0.5, 0.375, 0.5, 0.375, 0.75, 0.125, 0.75, 0.625, 0.5, 0.875, 0.5, 0.875, 0.75, 0.625, 0.75, 0.375, 0.0, 0.625, 0.0, 0.625, 0.25, 0.375, 0.25, 0.375, 0.25, 0.625, 0.25, 0.625, 0.5, 0.375, 0.5, 0.375, 0.5, 0.625, 0.5, 0.625, 0.75, 0.375, 0.75, 0.375, 0.75, 0.625, 0.75, 0.625, 1.0, 0.375, 1.0, 0.125, 0.5, 0.375, 0.5, 0.375, 0.75, 0.125, 0.75, 0.625, 0.5, 0.875, 0.5, 0.875, 0.75, 0.625, 0.75, 0.375, 0.0, 0.625, 0.0, 0.625, 0.25, 0.375, 0.25, 0.375, 0.25, 0.625, 0.25, 0.625, 0.5, 0.375, 0.5, 0.375, 0.5, 0.625, 0.5, 0.625, 0.75, 0.375, 0.75, 0.375, 0.75, 0.625, 0.75, 0.625, 1.0, 0.375, 1.0, 0.125, 0.5, 0.375, 0.5, 0.375, 0.75, 0.125, 0.75, 0.625, 0.5, 0.875, 0.5, 0.875, 0.75, 0.625, 0.75, 0.375, 0.0, 0.625, 0.0, 0.625, 0.25, 0.375, 0.25, 0.375, 0.25, 0.625, 0.25, 0.625, 0.5, 0.375, 0.5, 0.375, 0.5, 0.625, 0.5, 0.625, 0.75, 0.375, 0.75, 0.375, 0.75, 0.625, 0.75, 0.625, 1.0, 0.375, 1.0, 0.125, 0.5, 0.375, 0.5, 0.375, 0.75, 0.125, 0.75, 0.625, 0.5, 0.875, 0.5, 0.875, 0.75, 0.625, 0.75, 0.375, 0.0, 0.625, 0.0, 0.625, 0.25, 0.375, 0.25, 0.375, 0.25, 0.625, 0.25, 0.625, 0.5, 0.375, 0.5, 0.375, 0.5, 0.625, 0.5, 0.625, 0.75, 0.375, 0.75, 0.375, 0.75, 0.625, 0.75, 0.625, 1.0, 0.375, 1.0, 0.125, 0.5, 0.375, 0.5, 0.375, 0.75, 0.125, 0.75, 0.625, 0.5, 0.875, 0.5, 0.875, 0.75, 0.625, 0.75, 0.375, 0.0, 0.625, 0.0, 0.625, 0.25, 0.375, 0.25, 0.375, 0.25, 0.625, 0.25, 0.625, 0.5, 0.375, 0.5, 0.375, 0.5, 0.625, 0.5, 0.625, 0.75, 0.375, 0.75, 0.375, 0.75, 0.625, 0.75, 0.625, 1.0, 0.375, 1.0, 0.125, 0.5, 0.375, 0.5, 0.375, 0.75, 0.125, 0.75, 0.625, 0.5, 0.875, 0.5, 0.875, 0.75, 0.625, 0.75, 0.375, 0.0, 0.625, 0.0, 0.625, 0.25, 0.375, 0.25, 0.375, 0.25, 0.625, 0.25, 0.625, 0.5, 0.375, 0.5, 0.375, 0.5, 0.625, 0.5, 0.625, 0.75, 0.375, 0.75, 0.375, 0.75, 0.625, 0.75, 0.625, 1.0, 0.375, 1.0, 0.125, 0.5, 0.375, 0.5, 0.375, 0.75, 0.125, 0.75, 0.625, 0.5, 0.875, 0.5, 0.875, 0.75, 0.625, 0.75, 0.375, 0.0, 0.625, 0.0, 0.625, 0.25, 0.375, 0.25, 0.375, 0.25, 0.625, 0.25, 0.625, 0.5, 0.375, 0.5, 0.375, 0.5, 0.625, 0.5, 0.625, 0.75, 0.375, 0.75, 0.375, 0.75, 0.625, 0.75, 0.625, 1.0, 0.375, 1.0, 0.125, 0.5, 0.375, 0.5, 0.375, 0.75, 0.125, 0.75, 0.625, 0.5, 0.875, 0.5, 0.875, 0.75, 0.625, 0.75, 0.375, 0.0, 0.625, 0.0, 0.625, 0.25, 0.375, 0.25, 0.375, 0.25, 0.625, 0.25, 0.625, 0.5, 0.375, 0.5, 0.375, 0.5, 0.625, 0.5, 0.625, 0.75, 0.375, 0.75, 0.375, 0.75, 0.625, 0.75, 0.625, 1.0, 0.375, 1.0, 0.125, 0.5, 0.375, 0.5, 0.375, 0.75, 0.125, 0.75, 0.625, 0.5, 0.875, 0.5, 0.875, 0.75, 0.625, 0.75, 0.375, 0.0, 0.625, 0.0, 0.625, 0.25, 0.375, 0.25, 0.375, 0.25, 0.625, 0.25, 0.625, 0.5, 0.375, 0.5, 0.375, 0.5, 0.625, 0.5, 0.625, 0.75, 0.375, 0.75, 0.375, 0.75, 0.625, 0.75, 0.625, 1.0, 0.375, 1.0, 0.125, 0.5, 0.375, 0.5, 0.375, 0.75, 0.125, 0.75, 0.625, 0.5, 0.875, 0.5, 0.875, 0.75, 0.625, 0.75, 0.375, 0.0, 0.625, 0.0, 0.625, 0.25, 0.375, 0.25, 0.375, 0.25, 0.625, 0.25, 0.625, 0.5, 0.375, 0.5, 0.375, 0.5, 0.625, 0.5, 0.625, 0.75, 0.375, 0.75, 0.375, 0.75, 0.625, 0.75, 0.625, 1.0, 0.375, 1.0, 0.125, 0.5, 0.375, 0.5, 0.375, 0.75, 0.125, 0.75, 0.625, 0.5, 0.875, 0.5, 0.875, 0.75, 0.625, 0.75, 0.375, 0.0, 0.625, 0.0, 0.625, 0.25, 0.375, 0.25, 0.375, 0.25, 0.625, 0.25, 0.625, 0.5, 0.375, 0.5, 0.375, 0.5, 0.625, 0.5, 0.625, 0.75, 0.375, 0.75, 0.375, 0.75, 0.625, 0.75, 0.625, 1.0, 0.375, 1.0, 0.125, 0.5, 0.375, 0.5, 0.375, 0.75, 0.125, 0.75, 0.625, 0.5, 0.875, 0.5, 0.875, 0.75, 0.625, 0.75, 0.375, 0.0, 0.625, 0.0, 0.625, 0.25, 0.375, 0.25, 0.375, 0.25, 0.625, 0.25, 0.625, 0.5, 0.375, 0.5, 0.375, 0.5, 0.625, 0.5, 0.625, 0.75, 0.375, 0.75, 0.375, 0.75, 0.625, 0.75, 0.625, 1.0, 0.375, 1.0, 0.125, 0.5, 0.375, 0.5, 0.375, 0.75, 0.125, 0.75, 0.625, 0.5, 0.875, 0.5, 0.875, 0.75, 0.625, 0.75, 0.375, 0.0, 0.625, 0.0, 0.625, 0.25, 0.375, 0.25, 0.375, 0.25, 0.625, 0.25, 0.625, 0.5, 0.375, 0.5, 0.375, 0.5, 0.625, 0.5, 0.625, 0.75, 0.375, 0.75, 0.375, 0.75, 0.625, 0.75, 0.625, 1.0, 0.375, 1.0, 0.125, 0.5, 0.375, 0.5, 0.375, 0.75, 0.125, 0.75, 0.625, 0.5, 0.875, 0.5, 0.875, 0.75, 0.625, 0.75, 0.375, 0.0, 0.625, 0.0, 0.625, 0.25, 0.375, 0.25, 0.375, 0.25, 0.625, 0.25, 0.625, 0.5, 0.375, 0.5, 0.375, 0.5, 0.625, 0.5, 0.625, 0.75, 0.375, 0.75, 0.375, 0.75, 0.625, 0.75, 0.625, 1.0, 0.375, 1.0, 0.125, 0.5, 0.375, 0.5, 0.375, 0.75, 0.125, 0.75, 0.625, 0.5, 0.875, 0.5, 0.875, 0.75, 0.625, 0.75, 0.375, 0.0, 0.625, 0.0, 0.625, 0.25, 0.375, 0.25, 0.375, 0.25, 0.625, 0.25, 0.625, 0.5, 0.375, 0.5, 0.375, 0.5, 0.625, 0.5, 0.625, 0.75, 0.375, 0.75, 0.375, 0.75, 0.625, 0.75, 0.625, 1.0, 0.375, 1.0, 0.125, 0.5, 0.375, 0.5, 0.375, 0.75, 0.125, 0.75, 0.625, 0.5, 0.875, 0.5, 0.875, 0.75, 0.625, 0.75, 0.375, 0.0, 0.625, 0.0, 0.625, 0.25, 0.375, 0.25, 0.375, 0.25, 0.625, 0.25, 0.625, 0.5, 0.375, 0.5, 0.375, 0.5, 0.625, 0.5, 0.625, 0.75, 0.375, 0.75, 0.375, 0.75, 0.625, 0.75, 0.625, 1.0, 0.375, 1.0, 0.125, 0.5, 0.375, 0.5, 0.375, 0.75, 0.125, 0.75, 0.625, 0.5, 0.875, 0.5, 0.875, 0.75, 0.625, 0.75, 0.375, 0.0, 0.625, 0.0, 0.625, 0.25, 0.375, 0.25, 0.375, 0.25, 0.625, 0.25, 0.625, 0.5, 0.375, 0.5, 0.375, 0.5, 0.625, 0.5, 0.625, 0.75, 0.375, 0.75, 0.375, 0.75, 0.625, 0.75, 0.625, 1.0, 0.375, 1.0, 0.125, 0.5, 0.375, 0.5, 0.375, 0.75, 0.125, 0.75, 0.625, 0.5, 0.875, 0.5, 0.875, 0.75, 0.625, 0.75, 0.375, 0.0, 0.625, 0.0, 0.625, 0.25, 0.375, 0.25, 0.375, 0.25, 0.625, 0.25, 0.625, 0.5, 0.375, 0.5, 0.375, 0.5, 0.625, 0.5, 0.625, 0.75, 0.375, 0.75, 0.375, 0.75, 0.625, 0.75, 0.625, 1.0, 0.375, 1.0, 0.125, 0.5, 0.375, 0.5, 0.375, 0.75, 0.125, 0.75, 0.625, 0.5, 0.875, 0.5, 0.875, 0.75, 0.625, 0.75, 0.375, 0.0, 0.625, 0.0, 0.625, 0.25, 0.375, 0.25, 0.375, 0.25, 0.625, 0.25, 0.625, 0.5, 0.375, 0.5, 0.375, 0.5, 0.625, 0.5, 0.625, 0.75, 0.375, 0.75, 0.375, 0.75, 0.625, 0.75, 0.625, 1.0, 0.375, 1.0, 0.125, 0.5, 0.375, 0.5, 0.375, 0.75, 0.125, 0.75, 0.625, 0.5, 0.875, 0.5, 0.875, 0.75, 0.625, 0.75, 0.375, 0.0, 0.625, 0.0, 0.625, 0.25, 0.375, 0.25, 0.375, 0.25, 0.625, 0.25, 0.625, 0.5, 0.375, 0.5, 0.375, 0.5, 0.625, 0.5, 0.625, 0.75, 0.375, 0.75, 0.375, 0.75, 0.625, 0.75, 0.625, 1.0, 0.375, 1.0, 0.125, 0.5, 0.375, 0.5, 0.375, 0.75, 0.125, 0.75, 0.625, 0.5, 0.875, 0.5, 0.875, 0.75, 0.625, 0.75, 0.375, 0.0, 0.625, 0.0, 0.625, 0.25, 0.375, 0.25, 0.375, 0.25, 0.625, 0.25, 0.625, 0.5, 0.375, 0.5, 0.375, 0.5, 0.625, 0.5, 0.625, 0.75, 0.375, 0.75, 0.375, 0.75, 0.625, 0.75, 0.625, 1.0, 0.375, 1.0, 0.125, 0.5, 0.375, 0.5, 0.375, 0.75, 0.125, 0.75, 0.625, 0.5, 0.875, 0.5, 0.875, 0.75, 0.625, 0.75, 0.375, 0.0, 0.625, 0.0, 0.625, 0.25, 0.375, 0.25, 0.375, 0.25, 0.625, 0.25, 0.625, 0.5, 0.375, 0.5, 0.375, 0.5, 0.625, 0.5, 0.625, 0.75, 0.375, 0.75, 0.375, 0.75, 0.625, 0.75, 0.625, 1.0, 0.375, 1.0, 0.125, 0.5, 0.375, 0.5, 0.375, 0.75, 0.125, 0.75, 0.625, 0.5, 0.875, 0.5, 0.875, 0.75, 0.625, 0.75, 0.375, 0.0, 0.625, 0.0, 0.625, 0.25, 0.375, 0.25, 0.375, 0.25, 0.625, 0.25, 0.625, 0.5, 0.375, 0.5, 0.375, 0.5, 0.625, 0.5, 0.625, 0.75, 0.375, 0.75, 0.375, 0.75, 0.625, 0.75, 0.625, 1.0, 0.375, 1.0, 0.125, 0.5, 0.375, 0.5, 0.375, 0.75, 0.125, 0.75, 0.625, 0.5, 0.875, 0.5, 0.875, 0.75, 0.625, 0.75, 0.375, 0.0, 0.625, 0.0, 0.625, 0.25, 0.375, 0.25, 0.375, 0.25, 0.625, 0.25, 0.625, 0.5, 0.375, 0.5, 0.375, 0.5, 0.625, 0.5, 0.625, 0.75, 0.375, 0.75, 0.375, 0.75, 0.625, 0.75, 0.625, 1.0, 0.375, 1.0, 0.125, 0.5, 0.375, 0.5, 0.375, 0.75, 0.125, 0.75, 0.625, 0.5, 0.875, 0.5, 0.875, 0.75, 0.625, 0.75])
me_cubo_118.materials.append(mat_material_004)
me_cubo_118.update()
me_cubo_197 = bpy.data.meshes.new('Cubo.197')
me_cubo_197.from_pydata([(-2.445, -2.0, 1.96), (-2.445, -2.0, 2.04), (-2.445, 2.0, 1.96), (-2.445, 2.0, 2.04), (-2.395, -2.0, 1.96), (-2.395, -2.0, 2.04), (-2.395, 2.0, 1.96), (-2.395, 2.0, 2.04), (-2.445, -2.0, 3.41), (-2.445, -2.0, 3.49), (-2.445, 2.0, 3.41), (-2.445, 2.0, 3.49), (-2.395, -2.0, 3.41), (-2.395, -2.0, 3.49), (-2.395, 2.0, 3.41), (-2.395, 2.0, 3.49), (-2.445, -2.0, 4.86), (-2.445, -2.0, 4.94), (-2.445, 2.0, 4.86), (-2.445, 2.0, 4.94), (-2.395, -2.0, 4.86), (-2.395, -2.0, 4.94), (-2.395, 2.0, 4.86), (-2.395, 2.0, 4.94), (-2.445, -2.0, 6.31), (-2.445, -2.0, 6.39), (-2.445, 2.0, 6.31), (-2.445, 2.0, 6.39), (-2.395, -2.0, 6.31), (-2.395, -2.0, 6.39), (-2.395, 2.0, 6.31), (-2.395, 2.0, 6.39), (-2.445, -2.0, 7.76), (-2.445, -2.0, 7.84), (-2.445, 2.0, 7.76), (-2.445, 2.0, 7.84), (-2.395, -2.0, 7.76), (-2.395, -2.0, 7.84), (-2.395, 2.0, 7.76), (-2.395, 2.0, 7.84), (-2.445, -2.0, 9.21), (-2.445, -2.0, 9.29), (-2.445, 2.0, 9.21), (-2.445, 2.0, 9.29), (-2.395, -2.0, 9.21), (-2.395, -2.0, 9.29), (-2.395, 2.0, 9.21), (-2.395, 2.0, 9.29), (-2.445, -2.0, 10.66), (-2.445, -2.0, 10.74), (-2.445, 2.0, 10.66), (-2.445, 2.0, 10.74), (-2.395, -2.0, 10.66), (-2.395, -2.0, 10.74), (-2.395, 2.0, 10.66), (-2.395, 2.0, 10.74), (-2.445, -2.0, 12.11), (-2.445, -2.0, 12.19), (-2.445, 2.0, 12.11), (-2.445, 2.0, 12.19), (-2.395, -2.0, 12.11), (-2.395, -2.0, 12.19), (-2.395, 2.0, 12.11), (-2.395, 2.0, 12.19), (-2.445, -2.0, 13.56), (-2.445, -2.0, 13.64), (-2.445, 2.0, 13.56), (-2.445, 2.0, 13.64), (-2.395, -2.0, 13.56), (-2.395, -2.0, 13.64), (-2.395, 2.0, 13.56), (-2.395, 2.0, 13.64), (-2.445, -2.0, 15.01), (-2.445, -2.0, 15.09), (-2.445, 2.0, 15.01), (-2.445, 2.0, 15.09), (-2.395, -2.0, 15.01), (-2.395, -2.0, 15.09), (-2.395, 2.0, 15.01), (-2.395, 2.0, 15.09)], [], [(0, 1, 3, 2), (2, 3, 7, 6), (6, 7, 5, 4), (4, 5, 1, 0), (2, 6, 4, 0), (7, 3, 1, 5), (8, 9, 11, 10), (10, 11, 15, 14), (14, 15, 13, 12), (12, 13, 9, 8), (10, 14, 12, 8), (15, 11, 9, 13), (16, 17, 19, 18), (18, 19, 23, 22), (22, 23, 21, 20), (20, 21, 17, 16), (18, 22, 20, 16), (23, 19, 17, 21), (24, 25, 27, 26), (26, 27, 31, 30), (30, 31, 29, 28), (28, 29, 25, 24), (26, 30, 28, 24), (31, 27, 25, 29), (32, 33, 35, 34), (34, 35, 39, 38), (38, 39, 37, 36), (36, 37, 33, 32), (34, 38, 36, 32), (39, 35, 33, 37), (40, 41, 43, 42), (42, 43, 47, 46), (46, 47, 45, 44), (44, 45, 41, 40), (42, 46, 44, 40), (47, 43, 41, 45), (48, 49, 51, 50), (50, 51, 55, 54), (54, 55, 53, 52), (52, 53, 49, 48), (50, 54, 52, 48), (55, 51, 49, 53), (56, 57, 59, 58), (58, 59, 63, 62), (62, 63, 61, 60), (60, 61, 57, 56), (58, 62, 60, 56), (63, 59, 57, 61), (64, 65, 67, 66), (66, 67, 71, 70), (70, 71, 69, 68), (68, 69, 65, 64), (66, 70, 68, 64), (71, 67, 65, 69), (72, 73, 75, 74), (74, 75, 79, 78), (78, 79, 77, 76), (76, 77, 73, 72), (74, 78, 76, 72), (79, 75, 73, 77)])
_uv = me_cubo_197.uv_layers.new(name='MapaUV')
_uv.uv.foreach_set('vector', [0.375, 0.0, 0.625, 0.0, 0.625, 0.25, 0.375, 0.25, 0.375, 0.25, 0.625, 0.25, 0.625, 0.5, 0.375, 0.5, 0.375, 0.5, 0.625, 0.5, 0.625, 0.75, 0.375, 0.75, 0.375, 0.75, 0.625, 0.75, 0.625, 1.0, 0.375, 1.0, 0.125, 0.5, 0.375, 0.5, 0.375, 0.75, 0.125, 0.75, 0.625, 0.5, 0.875, 0.5, 0.875, 0.75, 0.625, 0.75, 0.375, 0.0, 0.625, 0.0, 0.625, 0.25, 0.375, 0.25, 0.375, 0.25, 0.625, 0.25, 0.625, 0.5, 0.375, 0.5, 0.375, 0.5, 0.625, 0.5, 0.625, 0.75, 0.375, 0.75, 0.375, 0.75, 0.625, 0.75, 0.625, 1.0, 0.375, 1.0, 0.125, 0.5, 0.375, 0.5, 0.375, 0.75, 0.125, 0.75, 0.625, 0.5, 0.875, 0.5, 0.875, 0.75, 0.625, 0.75, 0.375, 0.0, 0.625, 0.0, 0.625, 0.25, 0.375, 0.25, 0.375, 0.25, 0.625, 0.25, 0.625, 0.5, 0.375, 0.5, 0.375, 0.5, 0.625, 0.5, 0.625, 0.75, 0.375, 0.75, 0.375, 0.75, 0.625, 0.75, 0.625, 1.0, 0.375, 1.0, 0.125, 0.5, 0.375, 0.5, 0.375, 0.75, 0.125, 0.75, 0.625, 0.5, 0.875, 0.5, 0.875, 0.75, 0.625, 0.75, 0.375, 0.0, 0.625, 0.0, 0.625, 0.25, 0.375, 0.25, 0.375, 0.25, 0.625, 0.25, 0.625, 0.5, 0.375, 0.5, 0.375, 0.5, 0.625, 0.5, 0.625, 0.75, 0.375, 0.75, 0.375, 0.75, 0.625, 0.75, 0.625, 1.0, 0.375, 1.0, 0.125, 0.5, 0.375, 0.5, 0.375, 0.75, 0.125, 0.75, 0.625, 0.5, 0.875, 0.5, 0.875, 0.75, 0.625, 0.75, 0.375, 0.0, 0.625, 0.0, 0.625, 0.25, 0.375, 0.25, 0.375, 0.25, 0.625, 0.25, 0.625, 0.5, 0.375, 0.5, 0.375, 0.5, 0.625, 0.5, 0.625, 0.75, 0.375, 0.75, 0.375, 0.75, 0.625, 0.75, 0.625, 1.0, 0.375, 1.0, 0.125, 0.5, 0.375, 0.5, 0.375, 0.75, 0.125, 0.75, 0.625, 0.5, 0.875, 0.5, 0.875, 0.75, 0.625, 0.75, 0.375, 0.0, 0.625, 0.0, 0.625, 0.25, 0.375, 0.25, 0.375, 0.25, 0.625, 0.25, 0.625, 0.5, 0.375, 0.5, 0.375, 0.5, 0.625, 0.5, 0.625, 0.75, 0.375, 0.75, 0.375, 0.75, 0.625, 0.75, 0.625, 1.0, 0.375, 1.0, 0.125, 0.5, 0.375, 0.5, 0.375, 0.75, 0.125, 0.75, 0.625, 0.5, 0.875, 0.5, 0.875, 0.75, 0.625, 0.75, 0.375, 0.0, 0.625, 0.0, 0.625, 0.25, 0.375, 0.25, 0.375, 0.25, 0.625, 0.25, 0.625, 0.5, 0.375, 0.5, 0.375, 0.5, 0.625, 0.5, 0.625, 0.75, 0.375, 0.75, 0.375, 0.75, 0.625, 0.75, 0.625, 1.0, 0.375, 1.0, 0.125, 0.5, 0.375, 0.5, 0.375, 0.75, 0.125, 0.75, 0.625, 0.5, 0.875, 0.5, 0.875, 0.75, 0.625, 0.75, 0.375, 0.0, 0.625, 0.0, 0.625, 0.25, 0.375, 0.25, 0.375, 0.25, 0.625, 0.25, 0.625, 0.5, 0.375, 0.5, 0.375, 0.5, 0.625, 0.5, 0.625, 0.75, 0.375, 0.75, 0.375, 0.75, 0.625, 0.75, 0.625, 1.0, 0.375, 1.0, 0.125, 0.5, 0.375, 0.5, 0.375, 0.75, 0.125, 0.75, 0.625, 0.5, 0.875, 0.5, 0.875, 0.75, 0.625, 0.75, 0.375, 0.0, 0.625, 0.0, 0.625, 0.25, 0.375, 0.25, 0.375, 0.25, 0.625, 0.25, 0.625, 0.5, 0.375, 0.5, 0.375, 0.5, 0.625, 0.5, 0.625, 0.75, 0.375, 0.75, 0.375, 0.75, 0.625, 0.75, 0.625, 1.0, 0.375, 1.0, 0.125, 0.5, 0.375, 0.5, 0.375, 0.75, 0.125, 0.75, 0.625, 0.5, 0.875, 0.5, 0.875, 0.75, 0.625, 0.75, 0.375, 0.0, 0.625, 0.0, 0.625, 0.25, 0.375, 0.25, 0.375, 0.25, 0.625, 0.25, 0.625, 0.5, 0.375, 0.5, 0.375, 0.5, 0.625, 0.5, 0.625, 0.75, 0.375, 0.75, 0.375, 0.75, 0.625, 0.75, 0.625, 1.0, 0.375, 1.0, 0.125, 0.5, 0.375, 0.5, 0.375, 0.75, 0.125, 0.75, 0.625, 0.5, 0.875, 0.5, 0.875, 0.75, 0.625, 0.75])
me_cubo_197.materials.append(mat_material_008)
me_cubo_197.update()

# ---- objects
ob_edificio = bpy.data.objects.new('Edificio', me_cubo_110)
ob_bases = bpy.data.objects.new('Bases', me_cubo_111)
ob_puerta_principal = bpy.data.objects.new('Puerta_Principal', me_cubo_112)
ob_marco_puerta = bpy.data.objects.new('Marco Puerta', me_cubo_113)
ob_vitrinas = bpy.data.objects.new('Vitrinas', me_cubo_115)
ob_ventanas = bpy.data.objects.new('Ventanas', me_cubo_118)
ob_detalles = bpy.data.objects.new('Detalles', me_cubo_197)

# ---- transforms, parenting, visibility, modifiers, constraints
ob_edificio.location = (0.0, 0.0, 0.0)
ob_bases.location = (0.0, 0.0, 0.0)
ob_puerta_principal.location = (0.0, 0.0, 0.0)
ob_marco_puerta.location = (0.0, 0.0, 0.0)
ob_vitrinas.location = (0.0, 0.0, 0.0)
ob_ventanas.location = (0.0, 0.0, 0.0)
ob_detalles.location = (0.0, 0.0, 0.0)

# ---- collection membership
col_collection.objects.link(ob_edificio)
col_collection.objects.link(ob_bases)
col_collection.objects.link(ob_puerta_principal)
col_collection.objects.link(ob_marco_puerta)
col_collection.objects.link(ob_vitrinas)
col_collection.objects.link(ob_ventanas)
col_collection.objects.link(ob_detalles)

# ---- scene / render settings (as saved in the file)
scene.frame_start = 1; scene.frame_end = 250; scene.frame_set(1)
scene.render.engine = 'BLENDER_EEVEE_NEXT'
scene.render.bake_bias = 0.0
scene.render.bake_samples = 0
scene.cycles.sampling_pattern = 'TABULATED_SOBOL'
scene.eevee.use_volume_custom_range = False
bpy.context.view_layer.update()

# ---- added for rendering (the .blend has no active camera and no usable light): camera, sun
cam_auto = bpy.data.cameras.new('AutoCamera')
cam_auto.lens = 50.0
cam_auto.sensor_width = 36.0
cam_auto.clip_end = 1000.0
ob_auto_camera = bpy.data.objects.new('AutoCamera', cam_auto)
scene.collection.objects.link(ob_auto_camera)
ob_auto_camera.location = (16.7334, -20.2301, 21.4817)
ob_auto_camera.rotation_euler = (1.09748, -7.21219e-08, 0.694738)
scene.camera = ob_auto_camera
light_auto_sun = bpy.data.lights.new('AutoSun', 'SUN')
light_auto_sun.energy = 3.0
light_auto_sun.angle = 0.0523599
ob_auto_sun = bpy.data.objects.new('AutoSun', light_auto_sun)
scene.collection.objects.link(ob_auto_sun)
ob_auto_sun.rotation_euler = (0.872665, 0.174533, 0.523599)
bpy.context.view_layer.update()
